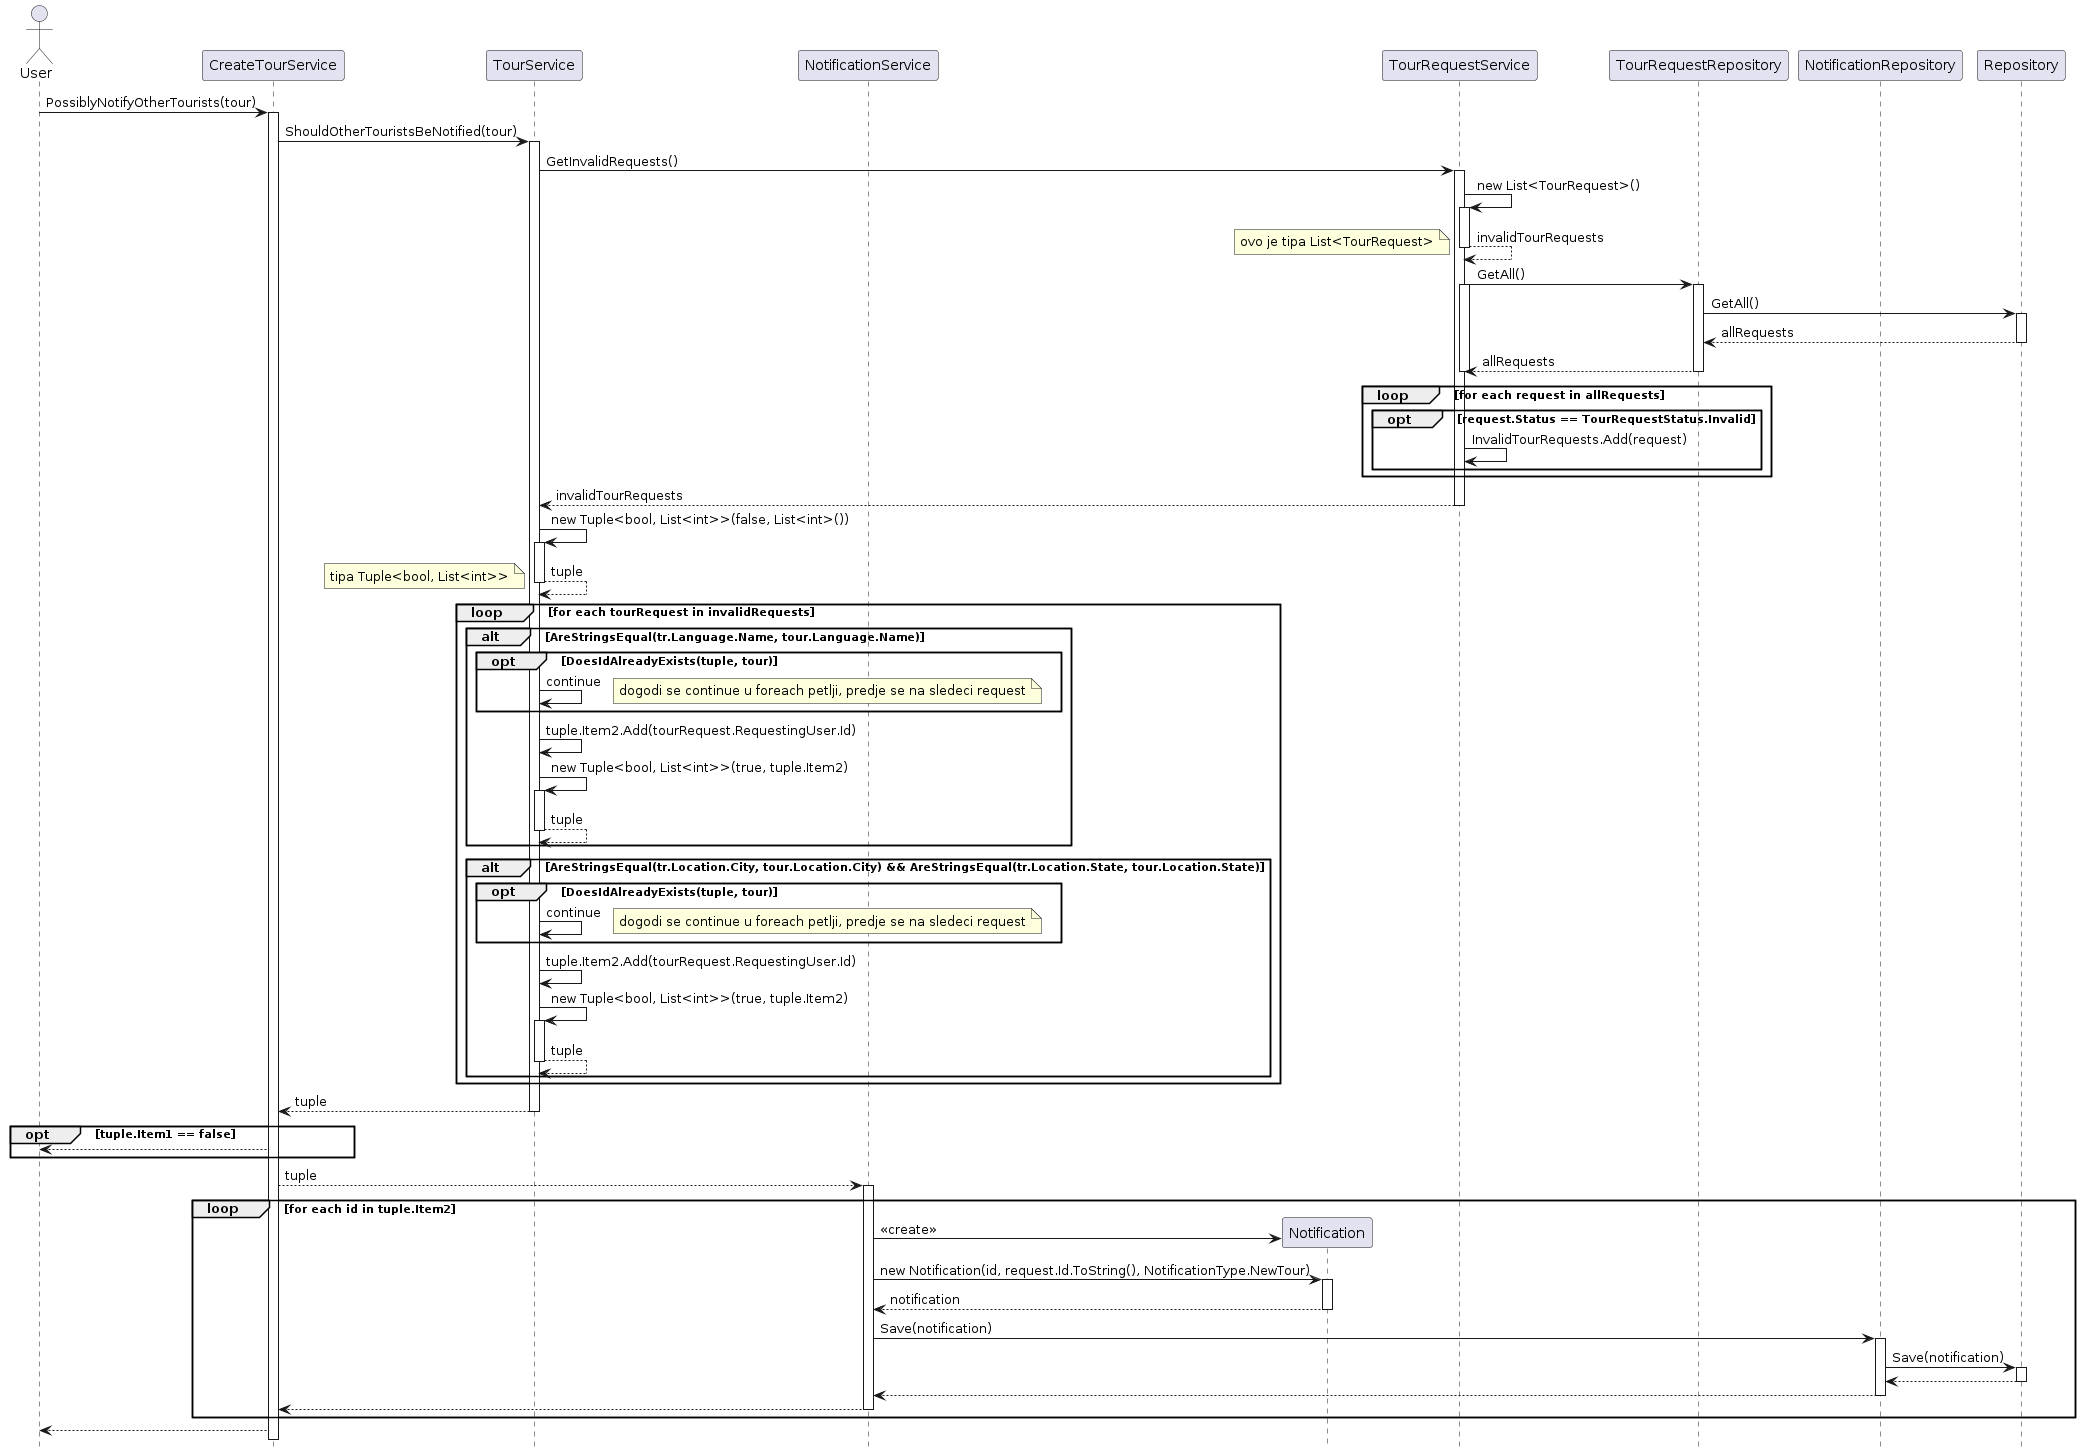

The diagram above was rendered by PlantUML. Its source (embedded in the PNG):
@startuml
hide footbox

actor "User" as User
participant "CreateTourService" as CreateTourService
participant "TourService" as TourService
participant "NotificationService" as NotificationService
participant "Notification" as Notification
participant "TourRequestService" as TourRequestService
participant "TourRequestRepository" as TourRequestRepository
participant "NotificationRepository" as NotificationRepository
participant "Repository" as Repository

User-> CreateTourService: PossiblyNotifyOtherTourists(tour)
activate CreateTourService

CreateTourService-> TourService: ShouldOtherTouristsBeNotified(tour)
activate TourService
TourService -> TourRequestService: GetInvalidRequests()
activate TourRequestService
TourRequestService -> TourRequestService : new List<TourRequest>()
activate TourRequestService
TourRequestService --> TourRequestService: invalidTourRequests
deactivate TourRequestService
note left: ovo je tipa List<TourRequest>
TourRequestService -> TourRequestRepository: GetAll()
activate TourRequestService
activate TourRequestRepository
TourRequestRepository -> Repository : GetAll()
activate Repository
Repository --> TourRequestRepository : allRequests
deactivate Repository
TourRequestRepository --> TourRequestService: allRequests
deactivate TourRequestService
deactivate TourRequestRepository
loop for each request in allRequests
    opt request.Status == TourRequestStatus.Invalid
       TourRequestService -> TourRequestService: InvalidTourRequests.Add(request)
    end
end
TourRequestService --> TourService: invalidTourRequests
deactivate TourRequestService
TourService -> TourService : new Tuple<bool, List<int>>(false, List<int>())
activate TourService
TourService --> TourService : tuple
note left: tipa Tuple<bool, List<int>>
deactivate TourService

    loop for each tourRequest in invalidRequests
        alt AreStringsEqual(tr.Language.Name, tour.Language.Name)
            opt DoesIdAlreadyExists(tuple, tour)
                TourService -> TourService : continue
                note right: dogodi se continue u foreach petlji, predje se na sledeci request
            end
                TourService -> TourService : tuple.Item2.Add(tourRequest.RequestingUser.Id)
                TourService -> TourService : new Tuple<bool, List<int>>(true, tuple.Item2)
                activate TourService
                TourService --> TourService : tuple
                deactivate TourService
        end 
            alt AreStringsEqual(tr.Location.City, tour.Location.City) && AreStringsEqual(tr.Location.State, tour.Location.State)
                opt DoesIdAlreadyExists(tuple, tour)
                    TourService -> TourService : continue
                    note right: dogodi se continue u foreach petlji, predje se na sledeci request
                end
                    TourService -> TourService : tuple.Item2.Add(tourRequest.RequestingUser.Id)
                    TourService -> TourService : new Tuple<bool, List<int>>(true, tuple.Item2)
                    activate TourService
                    TourService --> TourService : tuple
                    deactivate TourService
            end
        end

TourService --> CreateTourService : tuple
deactivate TourService
opt tuple.Item1 == false
    CreateTourService--> User:
end
CreateTourService --> NotificationService : tuple
activate NotificationService
loop for each id in tuple.Item2
    NotificationService -> Notification ** : <<create>>
    NotificationService -> Notification : new Notification(id, request.Id.ToString(), NotificationType.NewTour)
    activate Notification
    Notification --> NotificationService : notification
    deactivate Notification
    NotificationService -> NotificationRepository : Save(notification)
    activate NotificationRepository
    NotificationRepository -> Repository : Save(notification)
    activate Repository
    Repository --> NotificationRepository :
    deactivate Repository
    NotificationRepository --> NotificationService :
    deactivate NotificationRepository
    NotificationService --> CreateTourService
    deactivate NotificationService
end

CreateTourService--> User:
@enduml